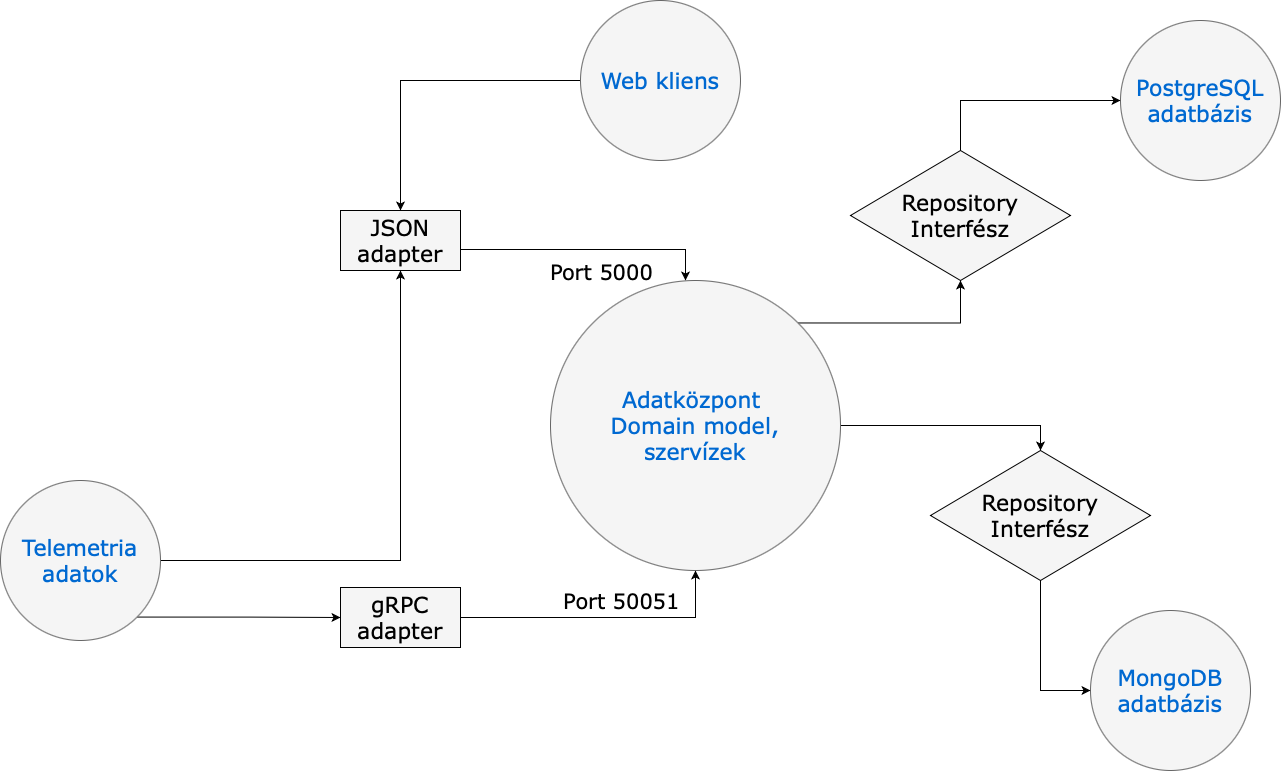

The diagram above was exported from draw.io. Its source (the exported page's mxGraphModel, read from the mxfile embedded in the PNG):
<mxGraphModel dx="2392" dy="1077" grid="1" gridSize="10" guides="1" tooltips="1" connect="1" arrows="1" fold="1" page="1" pageScale="1" pageWidth="1100" pageHeight="850" background="#ffffff" math="0" shadow="0">
  <root>
    <mxCell id="0" />
    <mxCell id="1" parent="0" />
    <mxCell id="igsPvWmAqciP75quwqgF-14" style="edgeStyle=orthogonalEdgeStyle;rounded=0;orthogonalLoop=1;jettySize=auto;html=1;exitX=1;exitY=0;exitDx=0;exitDy=0;entryX=0.5;entryY=1;entryDx=0;entryDy=0;startArrow=none;startFill=0;" edge="1" parent="1" source="374e34682ed331ee-1" target="igsPvWmAqciP75quwqgF-10">
      <mxGeometry relative="1" as="geometry" />
    </mxCell>
    <mxCell id="igsPvWmAqciP75quwqgF-16" style="edgeStyle=orthogonalEdgeStyle;rounded=0;orthogonalLoop=1;jettySize=auto;html=1;exitX=1;exitY=0.5;exitDx=0;exitDy=0;entryX=0.5;entryY=0;entryDx=0;entryDy=0;startArrow=none;startFill=0;" edge="1" parent="1" source="374e34682ed331ee-1" target="igsPvWmAqciP75quwqgF-11">
      <mxGeometry relative="1" as="geometry" />
    </mxCell>
    <mxCell id="374e34682ed331ee-1" value="Adatközpont &lt;br&gt;Domain model,&lt;br&gt;szervízek" style="ellipse;whiteSpace=wrap;html=1;rounded=0;shadow=0;dashed=0;comic=0;fontFamily=Verdana;fontSize=22;fontColor=#0069D1;fillColor=#f5f5f5;strokeColor=#666666;" parent="1" vertex="1">
      <mxGeometry x="460" y="290" width="290" height="290" as="geometry" />
    </mxCell>
    <mxCell id="igsPvWmAqciP75quwqgF-12" style="edgeStyle=orthogonalEdgeStyle;rounded=0;orthogonalLoop=1;jettySize=auto;html=1;exitX=0;exitY=0.5;exitDx=0;exitDy=0;entryX=0.5;entryY=0;entryDx=0;entryDy=0;" edge="1" parent="1" source="45236fa5f4b8e91a-2" target="igsPvWmAqciP75quwqgF-1">
      <mxGeometry relative="1" as="geometry" />
    </mxCell>
    <mxCell id="45236fa5f4b8e91a-2" value="Web kliens" style="ellipse;whiteSpace=wrap;html=1;rounded=0;shadow=0;dashed=0;comic=0;fontFamily=Verdana;fontSize=22;fontColor=#0069D1;fillColor=#f5f5f5;strokeColor=#666666;" parent="1" vertex="1">
      <mxGeometry x="490" y="10" width="160" height="160" as="geometry" />
    </mxCell>
    <mxCell id="45236fa5f4b8e91a-3" value="MongoDB&lt;br&gt;adatbázis" style="ellipse;whiteSpace=wrap;html=1;rounded=0;shadow=0;dashed=0;comic=0;fontFamily=Verdana;fontSize=22;fontColor=#0069D1;fillColor=#f5f5f5;strokeColor=#666666;" parent="1" vertex="1">
      <mxGeometry x="1000" y="620" width="160" height="160" as="geometry" />
    </mxCell>
    <mxCell id="igsPvWmAqciP75quwqgF-2" value="" style="edgeStyle=orthogonalEdgeStyle;rounded=0;orthogonalLoop=1;jettySize=auto;html=1;" edge="1" parent="1" source="45236fa5f4b8e91a-5" target="igsPvWmAqciP75quwqgF-1">
      <mxGeometry relative="1" as="geometry" />
    </mxCell>
    <mxCell id="igsPvWmAqciP75quwqgF-6" style="edgeStyle=orthogonalEdgeStyle;rounded=0;orthogonalLoop=1;jettySize=auto;html=1;exitX=1;exitY=1;exitDx=0;exitDy=0;entryX=0;entryY=0.5;entryDx=0;entryDy=0;" edge="1" parent="1" source="45236fa5f4b8e91a-5" target="igsPvWmAqciP75quwqgF-5">
      <mxGeometry relative="1" as="geometry" />
    </mxCell>
    <mxCell id="45236fa5f4b8e91a-5" value="Telemetria adatok" style="ellipse;whiteSpace=wrap;html=1;rounded=0;shadow=0;dashed=0;comic=0;fontFamily=Verdana;fontSize=22;fontColor=#0069D1;fillColor=#f5f5f5;strokeColor=#666666;" parent="1" vertex="1">
      <mxGeometry x="-90" y="490" width="160" height="160" as="geometry" />
    </mxCell>
    <mxCell id="45236fa5f4b8e91a-6" value="PostgreSQL&lt;br&gt;adatbázis" style="ellipse;whiteSpace=wrap;html=1;rounded=0;shadow=0;dashed=0;comic=0;fontFamily=Verdana;fontSize=22;fontColor=#0069D1;fillColor=#f5f5f5;strokeColor=#666666;" parent="1" vertex="1">
      <mxGeometry x="1030" y="30" width="160" height="160" as="geometry" />
    </mxCell>
    <mxCell id="igsPvWmAqciP75quwqgF-4" style="rounded=0;orthogonalLoop=1;jettySize=auto;html=1;exitX=1;exitY=0.65;exitDx=0;exitDy=0;edgeStyle=orthogonalEdgeStyle;startArrow=none;startFill=0;exitPerimeter=0;" edge="1" parent="1" source="igsPvWmAqciP75quwqgF-1">
      <mxGeometry relative="1" as="geometry">
        <mxPoint x="360" y="260" as="sourcePoint" />
        <mxPoint x="595" y="290" as="targetPoint" />
      </mxGeometry>
    </mxCell>
    <mxCell id="igsPvWmAqciP75quwqgF-8" value="&lt;font face=&quot;Verdana&quot; style=&quot;font-size: 21px&quot;&gt;Port 5000&lt;br&gt;&lt;/font&gt;" style="edgeLabel;html=1;align=center;verticalAlign=middle;resizable=0;points=[];" vertex="1" connectable="0" parent="igsPvWmAqciP75quwqgF-4">
      <mxGeometry x="0.9462" y="-2" relative="1" as="geometry">
        <mxPoint x="-83" y="-3" as="offset" />
      </mxGeometry>
    </mxCell>
    <mxCell id="igsPvWmAqciP75quwqgF-1" value="&lt;font face=&quot;Verdana&quot; style=&quot;font-size: 22px&quot;&gt;JSON adapter&lt;/font&gt;" style="rounded=0;whiteSpace=wrap;html=1;fillColor=#F5F5F5;" vertex="1" parent="1">
      <mxGeometry x="250" y="220" width="120" height="60" as="geometry" />
    </mxCell>
    <mxCell id="igsPvWmAqciP75quwqgF-7" style="edgeStyle=orthogonalEdgeStyle;rounded=0;orthogonalLoop=1;jettySize=auto;html=1;exitX=1;exitY=0.5;exitDx=0;exitDy=0;" edge="1" parent="1" source="igsPvWmAqciP75quwqgF-5" target="374e34682ed331ee-1">
      <mxGeometry relative="1" as="geometry" />
    </mxCell>
    <mxCell id="igsPvWmAqciP75quwqgF-5" value="&lt;font face=&quot;Verdana&quot; style=&quot;font-size: 22px&quot;&gt;gRPC adapter&lt;/font&gt;" style="rounded=0;whiteSpace=wrap;html=1;fillColor=#F5F5F5;" vertex="1" parent="1">
      <mxGeometry x="250" y="597" width="120" height="60" as="geometry" />
    </mxCell>
    <mxCell id="igsPvWmAqciP75quwqgF-9" value="&lt;font face=&quot;Verdana&quot; style=&quot;font-size: 21px&quot;&gt;Port 50051&lt;br&gt;&lt;/font&gt;" style="edgeLabel;html=1;align=center;verticalAlign=middle;resizable=0;points=[];" vertex="1" connectable="0" parent="1">
      <mxGeometry x="530.0007457702957" y="609.9997239512763" as="geometry" />
    </mxCell>
    <mxCell id="igsPvWmAqciP75quwqgF-15" style="edgeStyle=orthogonalEdgeStyle;rounded=0;orthogonalLoop=1;jettySize=auto;html=1;exitX=0.5;exitY=0;exitDx=0;exitDy=0;entryX=0;entryY=0.5;entryDx=0;entryDy=0;startArrow=none;startFill=0;" edge="1" parent="1" source="igsPvWmAqciP75quwqgF-10" target="45236fa5f4b8e91a-6">
      <mxGeometry relative="1" as="geometry" />
    </mxCell>
    <mxCell id="igsPvWmAqciP75quwqgF-10" value="&lt;font face=&quot;Verdana&quot; style=&quot;font-size: 22px&quot;&gt;Repository&lt;br&gt;Interfész&lt;/font&gt;" style="rhombus;whiteSpace=wrap;html=1;fillColor=#F5F5F5;" vertex="1" parent="1">
      <mxGeometry x="760" y="160" width="220" height="130" as="geometry" />
    </mxCell>
    <mxCell id="igsPvWmAqciP75quwqgF-17" style="edgeStyle=orthogonalEdgeStyle;rounded=0;orthogonalLoop=1;jettySize=auto;html=1;exitX=0.5;exitY=1;exitDx=0;exitDy=0;entryX=0;entryY=0.5;entryDx=0;entryDy=0;startArrow=none;startFill=0;" edge="1" parent="1" source="igsPvWmAqciP75quwqgF-11" target="45236fa5f4b8e91a-3">
      <mxGeometry relative="1" as="geometry" />
    </mxCell>
    <mxCell id="igsPvWmAqciP75quwqgF-11" value="&lt;font face=&quot;Verdana&quot; style=&quot;font-size: 22px&quot;&gt;Repository&lt;br&gt;Interfész&lt;/font&gt;" style="rhombus;whiteSpace=wrap;html=1;fillColor=#F5F5F5;" vertex="1" parent="1">
      <mxGeometry x="840" y="460" width="220" height="130" as="geometry" />
    </mxCell>
  </root>
</mxGraphModel>